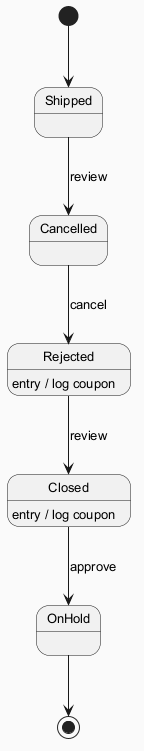

The diagram above was rendered by PlantUML. Its source (embedded in the PNG):
@startuml
skinparam backgroundColor #FAFAFA
skinparam classBackgroundColor #FFF3E0
skinparam classBorderColor #E65100
skinparam defaultFontSize 13
[*] --> Shipped
Shipped --> Cancelled : review
Cancelled --> Rejected : cancel
Rejected --> Closed : review
Rejected : entry / log coupon
Closed --> OnHold : approve
Closed : entry / log coupon
OnHold --> [*]
@enduml